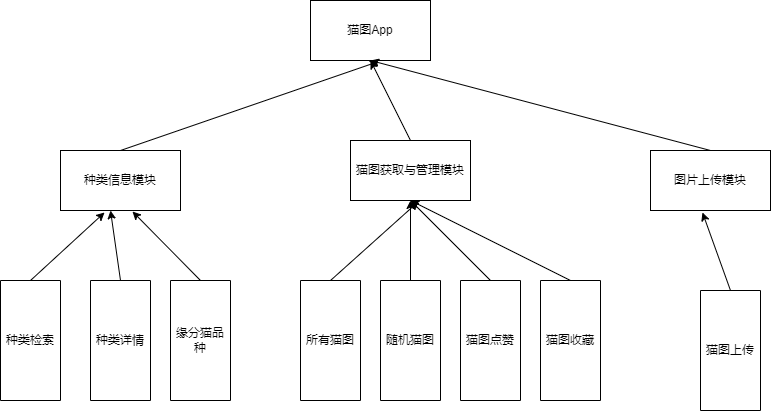

The diagram above was exported from draw.io. Its source (the exported page's mxGraphModel, read from the mxfile embedded in the PNG):
<mxGraphModel dx="857" dy="661" grid="1" gridSize="10" guides="1" tooltips="1" connect="1" arrows="1" fold="1" page="1" pageScale="1" pageWidth="827" pageHeight="1169" math="0" shadow="0">
  <root>
    <mxCell id="0" />
    <mxCell id="1" parent="0" />
    <mxCell id="cZ5RiX90tJ3Iyjy0ecla-1" value="猫图App" style="rounded=0;whiteSpace=wrap;html=1;" vertex="1" parent="1">
      <mxGeometry x="390" y="30" width="120" height="60" as="geometry" />
    </mxCell>
    <mxCell id="cZ5RiX90tJ3Iyjy0ecla-23" style="edgeStyle=none;rounded=0;orthogonalLoop=1;jettySize=auto;html=1;exitX=0.5;exitY=0;exitDx=0;exitDy=0;entryX=0.567;entryY=1.017;entryDx=0;entryDy=0;entryPerimeter=0;" edge="1" parent="1" source="cZ5RiX90tJ3Iyjy0ecla-4" target="cZ5RiX90tJ3Iyjy0ecla-1">
      <mxGeometry relative="1" as="geometry" />
    </mxCell>
    <mxCell id="cZ5RiX90tJ3Iyjy0ecla-4" value="种类信息模块" style="rounded=0;whiteSpace=wrap;html=1;" vertex="1" parent="1">
      <mxGeometry x="140" y="180" width="120" height="60" as="geometry" />
    </mxCell>
    <mxCell id="cZ5RiX90tJ3Iyjy0ecla-24" style="edgeStyle=none;rounded=0;orthogonalLoop=1;jettySize=auto;html=1;exitX=0.5;exitY=0;exitDx=0;exitDy=0;" edge="1" parent="1" source="cZ5RiX90tJ3Iyjy0ecla-5">
      <mxGeometry relative="1" as="geometry">
        <mxPoint x="450" y="90" as="targetPoint" />
      </mxGeometry>
    </mxCell>
    <mxCell id="cZ5RiX90tJ3Iyjy0ecla-5" value="&lt;p class=&quot;MsoNormal&quot;&gt;&lt;span style=&quot;mso-spacerun:'yes';font-family:宋体;font-size:10.5000pt;&lt;br/&gt;mso-font-kerning:1.0000pt;&quot;&gt;猫图获取与管理模块&lt;/span&gt;&lt;/p&gt;" style="rounded=0;whiteSpace=wrap;html=1;" vertex="1" parent="1">
      <mxGeometry x="430" y="170" width="120" height="60" as="geometry" />
    </mxCell>
    <mxCell id="cZ5RiX90tJ3Iyjy0ecla-25" style="edgeStyle=none;rounded=0;orthogonalLoop=1;jettySize=auto;html=1;exitX=0.5;exitY=0;exitDx=0;exitDy=0;entryX=0.5;entryY=1;entryDx=0;entryDy=0;" edge="1" parent="1" source="cZ5RiX90tJ3Iyjy0ecla-6" target="cZ5RiX90tJ3Iyjy0ecla-1">
      <mxGeometry relative="1" as="geometry" />
    </mxCell>
    <mxCell id="cZ5RiX90tJ3Iyjy0ecla-6" value="&lt;p class=&quot;MsoNormal&quot;&gt;&lt;span style=&quot;mso-spacerun:'yes';font-family:宋体;font-size:10.5000pt;&lt;br/&gt;mso-font-kerning:1.0000pt;&quot;&gt;图片上传模块&lt;/span&gt;&lt;/p&gt;" style="rounded=0;whiteSpace=wrap;html=1;" vertex="1" parent="1">
      <mxGeometry x="730" y="180" width="120" height="60" as="geometry" />
    </mxCell>
    <mxCell id="cZ5RiX90tJ3Iyjy0ecla-15" style="edgeStyle=none;rounded=0;orthogonalLoop=1;jettySize=auto;html=1;exitX=0;exitY=0.5;exitDx=0;exitDy=0;entryX=0.367;entryY=1.033;entryDx=0;entryDy=0;entryPerimeter=0;" edge="1" parent="1" source="cZ5RiX90tJ3Iyjy0ecla-7" target="cZ5RiX90tJ3Iyjy0ecla-4">
      <mxGeometry relative="1" as="geometry" />
    </mxCell>
    <mxCell id="cZ5RiX90tJ3Iyjy0ecla-7" value="种类检索" style="rounded=0;whiteSpace=wrap;html=1;direction=south;" vertex="1" parent="1">
      <mxGeometry x="80" y="310" width="60" height="120" as="geometry" />
    </mxCell>
    <mxCell id="cZ5RiX90tJ3Iyjy0ecla-16" style="edgeStyle=none;rounded=0;orthogonalLoop=1;jettySize=auto;html=1;exitX=0;exitY=0.5;exitDx=0;exitDy=0;" edge="1" parent="1" source="cZ5RiX90tJ3Iyjy0ecla-8">
      <mxGeometry relative="1" as="geometry">
        <mxPoint x="190" y="240" as="targetPoint" />
      </mxGeometry>
    </mxCell>
    <mxCell id="cZ5RiX90tJ3Iyjy0ecla-8" value="种类详情" style="rounded=0;whiteSpace=wrap;html=1;direction=south;" vertex="1" parent="1">
      <mxGeometry x="170" y="310" width="60" height="120" as="geometry" />
    </mxCell>
    <mxCell id="cZ5RiX90tJ3Iyjy0ecla-17" style="edgeStyle=none;rounded=0;orthogonalLoop=1;jettySize=auto;html=1;exitX=0;exitY=0.5;exitDx=0;exitDy=0;entryX=0.6;entryY=1.017;entryDx=0;entryDy=0;entryPerimeter=0;" edge="1" parent="1" source="cZ5RiX90tJ3Iyjy0ecla-9" target="cZ5RiX90tJ3Iyjy0ecla-4">
      <mxGeometry relative="1" as="geometry" />
    </mxCell>
    <mxCell id="cZ5RiX90tJ3Iyjy0ecla-9" value="缘分猫品种" style="rounded=0;whiteSpace=wrap;html=1;direction=south;" vertex="1" parent="1">
      <mxGeometry x="250" y="310" width="60" height="120" as="geometry" />
    </mxCell>
    <mxCell id="cZ5RiX90tJ3Iyjy0ecla-19" style="edgeStyle=none;rounded=0;orthogonalLoop=1;jettySize=auto;html=1;exitX=0;exitY=0.5;exitDx=0;exitDy=0;" edge="1" parent="1" source="cZ5RiX90tJ3Iyjy0ecla-10" target="cZ5RiX90tJ3Iyjy0ecla-5">
      <mxGeometry relative="1" as="geometry" />
    </mxCell>
    <mxCell id="cZ5RiX90tJ3Iyjy0ecla-10" value="随机猫图&lt;span style=&quot;color: rgba(0, 0, 0, 0); font-family: monospace; font-size: 0px; text-align: start;&quot;&gt;%3CmxGraphModel%3E%3Croot%3E%3CmxCell%20id%3D%220%22%2F%3E%3CmxCell%20id%3D%221%22%20parent%3D%220%22%2F%3E%3CmxCell%20id%3D%222%22%20value%3D%22%E7%A7%8D%E7%B1%BB%E6%A3%80%E7%B4%A2%22%20style%3D%22rounded%3D0%3BwhiteSpace%3Dwrap%3Bhtml%3D1%3Bdirection%3Dsouth%3B%22%20vertex%3D%221%22%20parent%3D%221%22%3E%3CmxGeometry%20x%3D%22280%22%20y%3D%22310%22%20width%3D%2260%22%20height%3D%22120%22%20as%3D%22geometry%22%2F%3E%3C%2FmxCell%3E%3C%2Froot%3E%3C%2FmxGraphModel%3E&lt;/span&gt;" style="rounded=0;whiteSpace=wrap;html=1;direction=south;" vertex="1" parent="1">
      <mxGeometry x="460" y="310" width="60" height="120" as="geometry" />
    </mxCell>
    <mxCell id="cZ5RiX90tJ3Iyjy0ecla-18" style="edgeStyle=none;rounded=0;orthogonalLoop=1;jettySize=auto;html=1;exitX=0;exitY=0.5;exitDx=0;exitDy=0;entryX=0.567;entryY=1.017;entryDx=0;entryDy=0;entryPerimeter=0;" edge="1" parent="1" source="cZ5RiX90tJ3Iyjy0ecla-11" target="cZ5RiX90tJ3Iyjy0ecla-5">
      <mxGeometry relative="1" as="geometry" />
    </mxCell>
    <mxCell id="cZ5RiX90tJ3Iyjy0ecla-11" value="所有猫图&lt;span style=&quot;color: rgba(0, 0, 0, 0); font-family: monospace; font-size: 0px; text-align: start;&quot;&gt;%3CmxGraphModel%3E%3Croot%3E%3CmxCell%20id%3D%220%22%2F%3E%3CmxCell%20id%3D%221%22%20parent%3D%220%22%2F%3E%3CmxCell%20id%3D%222%22%20value%3D%22%E7%A7%8D%E7%B1%BB%E6%A3%80%E7%B4%A2%22%20style%3D%22rounded%3D0%3BwhiteSpace%3Dwrap%3Bhtml%3D1%3Bdirection%3Dsouth%3B%22%20vertex%3D%221%22%20parent%3D%221%22%3E%3CmxGeometry%20x%3D%22280%22%20y%3D%22310%22%20width%3D%2260%22%20height%3D%22120%22%20as%3D%22geometry%22%2F%3E%3C%2FmxCell%3E%3C%2Froot%3E%3C%2FmxGraphModel%3E&lt;/span&gt;" style="rounded=0;whiteSpace=wrap;html=1;direction=south;" vertex="1" parent="1">
      <mxGeometry x="380" y="310" width="60" height="120" as="geometry" />
    </mxCell>
    <mxCell id="cZ5RiX90tJ3Iyjy0ecla-20" style="edgeStyle=none;rounded=0;orthogonalLoop=1;jettySize=auto;html=1;exitX=0;exitY=0.5;exitDx=0;exitDy=0;" edge="1" parent="1" source="cZ5RiX90tJ3Iyjy0ecla-12">
      <mxGeometry relative="1" as="geometry">
        <mxPoint x="490" y="230" as="targetPoint" />
      </mxGeometry>
    </mxCell>
    <mxCell id="cZ5RiX90tJ3Iyjy0ecla-12" value="猫图点赞" style="rounded=0;whiteSpace=wrap;html=1;direction=south;" vertex="1" parent="1">
      <mxGeometry x="540" y="310" width="60" height="120" as="geometry" />
    </mxCell>
    <mxCell id="cZ5RiX90tJ3Iyjy0ecla-21" style="edgeStyle=none;rounded=0;orthogonalLoop=1;jettySize=auto;html=1;exitX=0;exitY=0.5;exitDx=0;exitDy=0;entryX=0.5;entryY=1;entryDx=0;entryDy=0;" edge="1" parent="1" source="cZ5RiX90tJ3Iyjy0ecla-13" target="cZ5RiX90tJ3Iyjy0ecla-5">
      <mxGeometry relative="1" as="geometry" />
    </mxCell>
    <mxCell id="cZ5RiX90tJ3Iyjy0ecla-13" value="猫图收藏" style="rounded=0;whiteSpace=wrap;html=1;direction=south;" vertex="1" parent="1">
      <mxGeometry x="620" y="310" width="60" height="120" as="geometry" />
    </mxCell>
    <mxCell id="cZ5RiX90tJ3Iyjy0ecla-22" style="edgeStyle=none;rounded=0;orthogonalLoop=1;jettySize=auto;html=1;exitX=0;exitY=0.5;exitDx=0;exitDy=0;entryX=0.433;entryY=1.033;entryDx=0;entryDy=0;entryPerimeter=0;" edge="1" parent="1" source="cZ5RiX90tJ3Iyjy0ecla-14" target="cZ5RiX90tJ3Iyjy0ecla-6">
      <mxGeometry relative="1" as="geometry" />
    </mxCell>
    <mxCell id="cZ5RiX90tJ3Iyjy0ecla-14" value="猫图上传" style="rounded=0;whiteSpace=wrap;html=1;direction=south;" vertex="1" parent="1">
      <mxGeometry x="780" y="320" width="60" height="120" as="geometry" />
    </mxCell>
  </root>
</mxGraphModel>